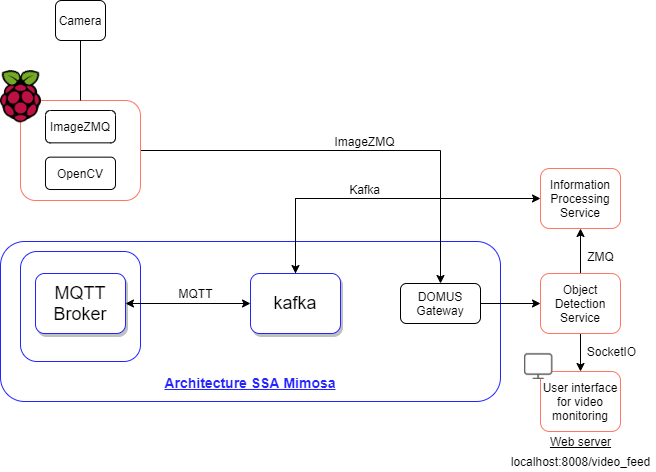

The diagram above was exported from draw.io. Its source (the exported page's mxGraphModel, read from the mxfile embedded in the PNG):
<mxGraphModel dx="1584" dy="862" grid="1" gridSize="10" guides="1" tooltips="1" connect="1" arrows="1" fold="1" page="1" pageScale="1" pageWidth="2000" pageHeight="1169" math="0" shadow="0">
  <root>
    <mxCell id="0" />
    <mxCell id="1" parent="0" />
    <mxCell id="BWYjyShfhi-a1HWNAYjW-2" value="" style="rounded=1;whiteSpace=wrap;html=1;shadow=0;strokeColor=#2424FF;" vertex="1" parent="1">
      <mxGeometry x="420" y="560" width="500" height="160" as="geometry" />
    </mxCell>
    <mxCell id="Y5IR_r2S-XpDkTNLlOoA-18" value="" style="rounded=1;whiteSpace=wrap;html=1;shadow=0;strokeColor=#2424FF;" parent="1" vertex="1">
      <mxGeometry x="440" y="570" width="120" height="110" as="geometry" />
    </mxCell>
    <mxCell id="s2MGFbcrl4L7UFLjQkXa-1" style="edgeStyle=orthogonalEdgeStyle;rounded=0;orthogonalLoop=1;jettySize=auto;html=1;entryX=0.5;entryY=0;entryDx=0;entryDy=0;" parent="1" source="Y5IR_r2S-XpDkTNLlOoA-1" target="Y5IR_r2S-XpDkTNLlOoA-12" edge="1">
      <mxGeometry relative="1" as="geometry" />
    </mxCell>
    <mxCell id="Y5IR_r2S-XpDkTNLlOoA-1" value="" style="rounded=1;whiteSpace=wrap;html=1;strokeColor=#FF7661;" parent="1" vertex="1">
      <mxGeometry x="440" y="419" width="120" height="100" as="geometry" />
    </mxCell>
    <mxCell id="Y5IR_r2S-XpDkTNLlOoA-2" value="Camera" style="rounded=1;whiteSpace=wrap;html=1;" parent="1" vertex="1">
      <mxGeometry x="475" y="319" width="50" height="40" as="geometry" />
    </mxCell>
    <mxCell id="Y5IR_r2S-XpDkTNLlOoA-5" value="" style="endArrow=none;html=1;exitX=0.5;exitY=0;exitDx=0;exitDy=0;entryX=0.5;entryY=1;entryDx=0;entryDy=0;" parent="1" source="Y5IR_r2S-XpDkTNLlOoA-1" target="Y5IR_r2S-XpDkTNLlOoA-2" edge="1">
      <mxGeometry width="50" height="50" relative="1" as="geometry">
        <mxPoint x="500" y="499" as="sourcePoint" />
        <mxPoint x="550" y="449" as="targetPoint" />
      </mxGeometry>
    </mxCell>
    <mxCell id="Y5IR_r2S-XpDkTNLlOoA-6" value="&lt;font style=&quot;font-size: 18px&quot;&gt;MQTT Broker&lt;/font&gt;" style="rounded=1;whiteSpace=wrap;html=1;strokeColor=#2424FF;shadow=1;" parent="1" vertex="1">
      <mxGeometry x="455" y="592" width="90" height="60" as="geometry" />
    </mxCell>
    <mxCell id="UeZr3tjKA0jeUaDJ3vGS-6" style="edgeStyle=orthogonalEdgeStyle;rounded=0;orthogonalLoop=1;jettySize=auto;html=1;entryX=0;entryY=0.5;entryDx=0;entryDy=0;" parent="1" source="Y5IR_r2S-XpDkTNLlOoA-9" target="UeZr3tjKA0jeUaDJ3vGS-7" edge="1">
      <mxGeometry relative="1" as="geometry">
        <mxPoint x="940" y="517" as="targetPoint" />
        <Array as="points">
          <mxPoint x="715" y="517" />
        </Array>
      </mxGeometry>
    </mxCell>
    <mxCell id="Y5IR_r2S-XpDkTNLlOoA-9" value="&lt;font style=&quot;font-size: 18px&quot;&gt;kafka&lt;/font&gt;" style="rounded=1;whiteSpace=wrap;html=1;strokeColor=#2424FF;shadow=1;" parent="1" vertex="1">
      <mxGeometry x="670" y="592" width="90" height="60" as="geometry" />
    </mxCell>
    <mxCell id="Y5IR_r2S-XpDkTNLlOoA-10" value="" style="endArrow=classic;startArrow=classic;html=1;entryX=0;entryY=0.5;entryDx=0;entryDy=0;exitX=1;exitY=0.5;exitDx=0;exitDy=0;" parent="1" source="Y5IR_r2S-XpDkTNLlOoA-6" target="Y5IR_r2S-XpDkTNLlOoA-9" edge="1">
      <mxGeometry width="50" height="50" relative="1" as="geometry">
        <mxPoint x="500" y="442" as="sourcePoint" />
        <mxPoint x="550" y="392" as="targetPoint" />
      </mxGeometry>
    </mxCell>
    <mxCell id="Y5IR_r2S-XpDkTNLlOoA-11" value="MQTT" style="text;html=1;align=center;verticalAlign=middle;resizable=0;points=[];autosize=1;" parent="1" vertex="1">
      <mxGeometry x="590" y="602" width="50" height="20" as="geometry" />
    </mxCell>
    <mxCell id="UeZr3tjKA0jeUaDJ3vGS-4" style="edgeStyle=orthogonalEdgeStyle;rounded=0;orthogonalLoop=1;jettySize=auto;html=1;entryX=0;entryY=0.5;entryDx=0;entryDy=0;" parent="1" source="Y5IR_r2S-XpDkTNLlOoA-12" target="Y5IR_r2S-XpDkTNLlOoA-15" edge="1">
      <mxGeometry relative="1" as="geometry" />
    </mxCell>
    <mxCell id="Y5IR_r2S-XpDkTNLlOoA-12" value="DOMUS Gateway" style="rounded=1;whiteSpace=wrap;html=1;" parent="1" vertex="1">
      <mxGeometry x="820" y="602" width="80" height="40" as="geometry" />
    </mxCell>
    <mxCell id="Y5IR_r2S-XpDkTNLlOoA-16" style="edgeStyle=orthogonalEdgeStyle;rounded=0;orthogonalLoop=1;jettySize=auto;html=1;entryX=0.5;entryY=0;entryDx=0;entryDy=0;" parent="1" source="Y5IR_r2S-XpDkTNLlOoA-15" target="Y5IR_r2S-XpDkTNLlOoA-17" edge="1">
      <mxGeometry relative="1" as="geometry">
        <mxPoint x="1000" y="692" as="targetPoint" />
      </mxGeometry>
    </mxCell>
    <mxCell id="UeZr3tjKA0jeUaDJ3vGS-2" style="edgeStyle=orthogonalEdgeStyle;rounded=0;orthogonalLoop=1;jettySize=auto;html=1;entryX=0.5;entryY=1;entryDx=0;entryDy=0;" parent="1" source="Y5IR_r2S-XpDkTNLlOoA-15" target="UeZr3tjKA0jeUaDJ3vGS-7" edge="1">
      <mxGeometry relative="1" as="geometry">
        <mxPoint x="1000" y="547" as="targetPoint" />
      </mxGeometry>
    </mxCell>
    <mxCell id="Y5IR_r2S-XpDkTNLlOoA-15" value="Object Detection Service" style="rounded=1;whiteSpace=wrap;html=1;strokeColor=#FF7661;" parent="1" vertex="1">
      <mxGeometry x="960" y="592" width="80" height="60" as="geometry" />
    </mxCell>
    <mxCell id="Y5IR_r2S-XpDkTNLlOoA-17" value="User interface for video monitoring" style="rounded=1;whiteSpace=wrap;html=1;strokeColor=#FF7661;" parent="1" vertex="1">
      <mxGeometry x="960" y="690" width="80" height="60" as="geometry" />
    </mxCell>
    <mxCell id="s2MGFbcrl4L7UFLjQkXa-3" value="" style="shape=image;imageAspect=0;aspect=fixed;verticalLabelPosition=bottom;verticalAlign=top;image=http://assets.stickpng.com/images/584830fecef1014c0b5e4aa2.png;" parent="1" vertex="1">
      <mxGeometry x="420" y="389" width="41" height="52.35" as="geometry" />
    </mxCell>
    <mxCell id="s2MGFbcrl4L7UFLjQkXa-4" value="ImageZMQ" style="rounded=1;whiteSpace=wrap;html=1;" parent="1" vertex="1">
      <mxGeometry x="465" y="429" width="70" height="32.35" as="geometry" />
    </mxCell>
    <mxCell id="s2MGFbcrl4L7UFLjQkXa-5" value="OpenCV&lt;span style=&quot;color: rgba(0 , 0 , 0 , 0) ; font-family: monospace ; font-size: 0px&quot;&gt;%3CmxGraphModel%3E%3Croot%3E%3CmxCell%20id%3D%220%22%2F%3E%3CmxCell%20id%3D%221%22%20parent%3D%220%22%2F%3E%3CmxCell%20id%3D%222%22%20value%3D%22imagezmq%22%20style%3D%22rounded%3D1%3BwhiteSpace%3Dwrap%3Bhtml%3D1%3B%22%20vertex%3D%221%22%20parent%3D%221%22%3E%3CmxGeometry%20x%3D%22470%22%20y%3D%22420%22%20width%3D%2260%22%20height%3D%2232.35%22%20as%3D%22geometry%22%2F%3E%3C%2FmxCell%3E%3C%2Froot%3E%3C%2FmxGraphModel%3EV&lt;/span&gt;" style="rounded=1;whiteSpace=wrap;html=1;" parent="1" vertex="1">
      <mxGeometry x="465" y="475.65" width="70" height="32.35" as="geometry" />
    </mxCell>
    <mxCell id="s2MGFbcrl4L7UFLjQkXa-6" value="ImageZMQ" style="text;html=1;align=center;verticalAlign=middle;resizable=0;points=[];autosize=1;" parent="1" vertex="1">
      <mxGeometry x="744" y="450.35" width="80" height="20" as="geometry" />
    </mxCell>
    <mxCell id="s2MGFbcrl4L7UFLjQkXa-10" value="SocketIO" style="text;html=1;align=center;verticalAlign=middle;resizable=0;points=[];autosize=1;" parent="1" vertex="1">
      <mxGeometry x="996" y="660" width="70" height="20" as="geometry" />
    </mxCell>
    <mxCell id="s2MGFbcrl4L7UFLjQkXa-11" value="&lt;u&gt;Web server&lt;/u&gt;" style="text;html=1;align=center;verticalAlign=middle;resizable=0;points=[];autosize=1;" parent="1" vertex="1">
      <mxGeometry x="960" y="750" width="80" height="20" as="geometry" />
    </mxCell>
    <mxCell id="s2MGFbcrl4L7UFLjQkXa-12" value="localhost:8008/video_feed" style="text;html=1;align=center;verticalAlign=middle;resizable=0;points=[];autosize=1;" parent="1" vertex="1">
      <mxGeometry x="925" y="770" width="150" height="20" as="geometry" />
    </mxCell>
    <mxCell id="UeZr3tjKA0jeUaDJ3vGS-5" style="edgeStyle=orthogonalEdgeStyle;rounded=0;orthogonalLoop=1;jettySize=auto;html=1;entryX=0.5;entryY=0;entryDx=0;entryDy=0;" parent="1" target="Y5IR_r2S-XpDkTNLlOoA-9" edge="1">
      <mxGeometry relative="1" as="geometry">
        <mxPoint x="920" y="517" as="sourcePoint" />
      </mxGeometry>
    </mxCell>
    <mxCell id="UeZr3tjKA0jeUaDJ3vGS-7" value="Information Processing Service" style="rounded=1;whiteSpace=wrap;html=1;strokeColor=#FF7661;" parent="1" vertex="1">
      <mxGeometry x="960" y="487" width="80" height="60" as="geometry" />
    </mxCell>
    <mxCell id="RTB1GxBoZuARAZEcFakJ-1" value="ZMQ" style="text;html=1;align=center;verticalAlign=middle;resizable=0;points=[];autosize=1;" parent="1" vertex="1">
      <mxGeometry x="1000" y="565" width="40" height="20" as="geometry" />
    </mxCell>
    <mxCell id="RTB1GxBoZuARAZEcFakJ-5" value="" style="shape=image;verticalLabelPosition=bottom;labelBackgroundColor=#ffffff;verticalAlign=top;aspect=fixed;imageAspect=0;image=data:image/png,(base64 omitted: 8824 chars);" parent="1" vertex="1">
      <mxGeometry x="944" y="671.86" width="28.6" height="26.14" as="geometry" />
    </mxCell>
    <mxCell id="RTB1GxBoZuARAZEcFakJ-6" value="Kafka" style="text;html=1;align=center;verticalAlign=middle;resizable=0;points=[];autosize=1;" parent="1" vertex="1">
      <mxGeometry x="759" y="498" width="50" height="20" as="geometry" />
    </mxCell>
    <mxCell id="BWYjyShfhi-a1HWNAYjW-3" value="&lt;b&gt;&lt;u&gt;&lt;font style=&quot;font-size: 14px&quot; color=&quot;#2424ff&quot;&gt;Architecture SSA Mimosa&lt;/font&gt;&lt;/u&gt;&lt;/b&gt;" style="text;html=1;strokeColor=none;fillColor=none;align=center;verticalAlign=middle;whiteSpace=wrap;rounded=0;" vertex="1" parent="1">
      <mxGeometry x="571.25" y="690" width="197.5" height="22" as="geometry" />
    </mxCell>
  </root>
</mxGraphModel>